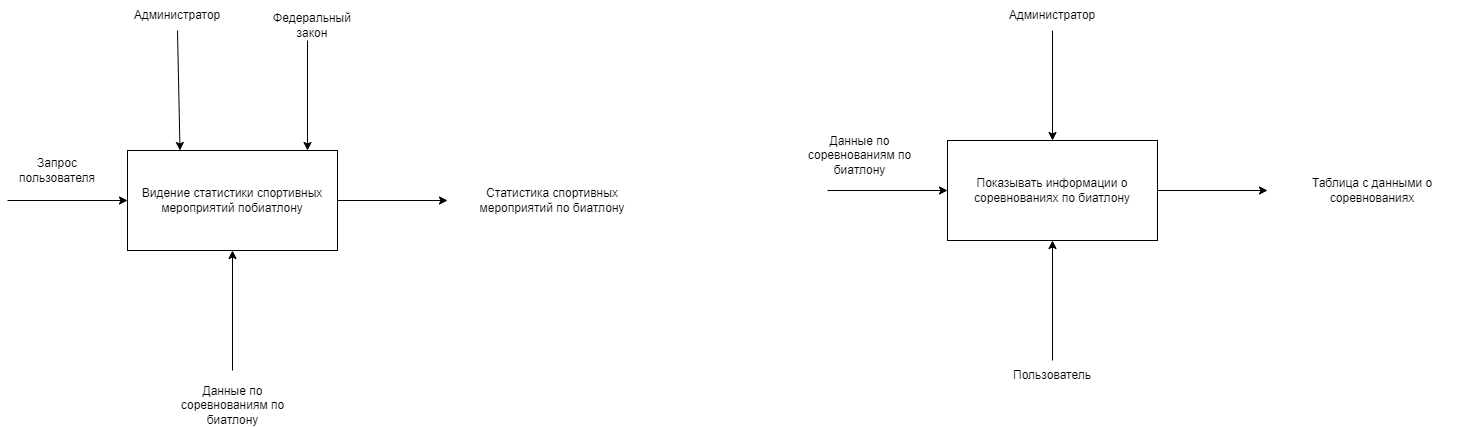

The diagram above was exported from draw.io. Its source (the exported page's mxGraphModel, read from the mxfile embedded in the PNG):
<mxGraphModel dx="424" dy="777" grid="1" gridSize="10" guides="1" tooltips="1" connect="1" arrows="1" fold="1" page="1" pageScale="1" pageWidth="827" pageHeight="1169" math="0" shadow="0">
  <root>
    <mxCell id="0" />
    <mxCell id="1" parent="0" />
    <mxCell id="9eH4dqC-x4qcDCXFTBr9-2" style="edgeStyle=orthogonalEdgeStyle;rounded=0;orthogonalLoop=1;jettySize=auto;html=1;" parent="1" source="9eH4dqC-x4qcDCXFTBr9-1" target="9eH4dqC-x4qcDCXFTBr9-3" edge="1">
      <mxGeometry relative="1" as="geometry">
        <mxPoint x="490" y="380" as="targetPoint" />
      </mxGeometry>
    </mxCell>
    <mxCell id="9eH4dqC-x4qcDCXFTBr9-1" value="Видение статистики спортивных мероприятий побиатлону" style="rounded=0;whiteSpace=wrap;html=1;" parent="1" vertex="1">
      <mxGeometry x="160" y="330" width="210" height="100" as="geometry" />
    </mxCell>
    <mxCell id="9eH4dqC-x4qcDCXFTBr9-3" value="Статистика спортивных мероприятий по биатлону" style="text;html=1;strokeColor=none;fillColor=none;align=center;verticalAlign=middle;whiteSpace=wrap;rounded=0;" parent="1" vertex="1">
      <mxGeometry x="480" y="365" width="210" height="30" as="geometry" />
    </mxCell>
    <mxCell id="9eH4dqC-x4qcDCXFTBr9-4" value="" style="endArrow=classic;html=1;rounded=0;entryX=0;entryY=0.5;entryDx=0;entryDy=0;" parent="1" target="9eH4dqC-x4qcDCXFTBr9-1" edge="1">
      <mxGeometry width="50" height="50" relative="1" as="geometry">
        <mxPoint x="40" y="380" as="sourcePoint" />
        <mxPoint x="90" y="330" as="targetPoint" />
      </mxGeometry>
    </mxCell>
    <mxCell id="9eH4dqC-x4qcDCXFTBr9-5" value="" style="endArrow=classic;html=1;rounded=0;entryX=0.5;entryY=1;entryDx=0;entryDy=0;" parent="1" target="9eH4dqC-x4qcDCXFTBr9-1" edge="1">
      <mxGeometry width="50" height="50" relative="1" as="geometry">
        <mxPoint x="265" y="550" as="sourcePoint" />
        <mxPoint x="280" y="500" as="targetPoint" />
      </mxGeometry>
    </mxCell>
    <mxCell id="9eH4dqC-x4qcDCXFTBr9-6" value="" style="endArrow=classic;html=1;rounded=0;entryX=0.25;entryY=0;entryDx=0;entryDy=0;exitX=0.5;exitY=1;exitDx=0;exitDy=0;" parent="1" source="9eH4dqC-x4qcDCXFTBr9-7" target="9eH4dqC-x4qcDCXFTBr9-1" edge="1">
      <mxGeometry width="50" height="50" relative="1" as="geometry">
        <mxPoint x="265" y="220" as="sourcePoint" />
        <mxPoint x="290" y="170" as="targetPoint" />
      </mxGeometry>
    </mxCell>
    <mxCell id="9eH4dqC-x4qcDCXFTBr9-7" value="Администратор" style="text;html=1;strokeColor=none;fillColor=none;align=center;verticalAlign=middle;whiteSpace=wrap;rounded=0;" parent="1" vertex="1">
      <mxGeometry x="180" y="180" width="60" height="30" as="geometry" />
    </mxCell>
    <mxCell id="9eH4dqC-x4qcDCXFTBr9-8" value="Запрос пользователя" style="text;html=1;strokeColor=none;fillColor=none;align=center;verticalAlign=middle;whiteSpace=wrap;rounded=0;" parent="1" vertex="1">
      <mxGeometry x="40" y="335" width="100" height="30" as="geometry" />
    </mxCell>
    <mxCell id="2g3aPzODIaJBJMABct_O-1" value="Данные по соревнованиям по биатлону" style="text;html=1;strokeColor=none;fillColor=none;align=center;verticalAlign=middle;whiteSpace=wrap;rounded=0;" parent="1" vertex="1">
      <mxGeometry x="202.5" y="565" width="125" height="40" as="geometry" />
    </mxCell>
    <mxCell id="d089gW-zsClyf53_lxV4-5" style="edgeStyle=orthogonalEdgeStyle;rounded=0;orthogonalLoop=1;jettySize=auto;html=1;" parent="1" source="d089gW-zsClyf53_lxV4-6" target="d089gW-zsClyf53_lxV4-7" edge="1">
      <mxGeometry relative="1" as="geometry">
        <mxPoint x="1310" y="370" as="targetPoint" />
      </mxGeometry>
    </mxCell>
    <mxCell id="d089gW-zsClyf53_lxV4-6" value="Показывать информации о соревнованиях по биатлону" style="rounded=0;whiteSpace=wrap;html=1;" parent="1" vertex="1">
      <mxGeometry x="980" y="320" width="210" height="100" as="geometry" />
    </mxCell>
    <mxCell id="d089gW-zsClyf53_lxV4-7" value="Таблица с данными о соревнованиях" style="text;html=1;strokeColor=none;fillColor=none;align=center;verticalAlign=middle;whiteSpace=wrap;rounded=0;" parent="1" vertex="1">
      <mxGeometry x="1300" y="355" width="210" height="30" as="geometry" />
    </mxCell>
    <mxCell id="d089gW-zsClyf53_lxV4-8" value="" style="endArrow=classic;html=1;rounded=0;entryX=0;entryY=0.5;entryDx=0;entryDy=0;" parent="1" target="d089gW-zsClyf53_lxV4-6" edge="1">
      <mxGeometry width="50" height="50" relative="1" as="geometry">
        <mxPoint x="860" y="370" as="sourcePoint" />
        <mxPoint x="910" y="320" as="targetPoint" />
      </mxGeometry>
    </mxCell>
    <mxCell id="d089gW-zsClyf53_lxV4-9" value="" style="endArrow=classic;html=1;rounded=0;entryX=0.5;entryY=1;entryDx=0;entryDy=0;" parent="1" target="d089gW-zsClyf53_lxV4-6" edge="1">
      <mxGeometry width="50" height="50" relative="1" as="geometry">
        <mxPoint x="1085" y="540" as="sourcePoint" />
        <mxPoint x="1100" y="490" as="targetPoint" />
      </mxGeometry>
    </mxCell>
    <mxCell id="d089gW-zsClyf53_lxV4-10" value="" style="endArrow=classic;html=1;rounded=0;entryX=0.5;entryY=0;entryDx=0;entryDy=0;" parent="1" target="d089gW-zsClyf53_lxV4-6" edge="1">
      <mxGeometry width="50" height="50" relative="1" as="geometry">
        <mxPoint x="1085" y="210" as="sourcePoint" />
        <mxPoint x="1110" y="160" as="targetPoint" />
      </mxGeometry>
    </mxCell>
    <mxCell id="d089gW-zsClyf53_lxV4-11" value="Администратор" style="text;html=1;strokeColor=none;fillColor=none;align=center;verticalAlign=middle;whiteSpace=wrap;rounded=0;" parent="1" vertex="1">
      <mxGeometry x="1055" y="180" width="60" height="30" as="geometry" />
    </mxCell>
    <mxCell id="d089gW-zsClyf53_lxV4-12" value="Пользователь" style="text;html=1;strokeColor=none;fillColor=none;align=center;verticalAlign=middle;whiteSpace=wrap;rounded=0;" parent="1" vertex="1">
      <mxGeometry x="1035" y="540" width="100" height="30" as="geometry" />
    </mxCell>
    <mxCell id="d089gW-zsClyf53_lxV4-13" value="Данные по соревнованиям по биатлону" style="text;html=1;strokeColor=none;fillColor=none;align=center;verticalAlign=middle;whiteSpace=wrap;rounded=0;" parent="1" vertex="1">
      <mxGeometry x="830" y="315" width="125" height="40" as="geometry" />
    </mxCell>
    <mxCell id="d089gW-zsClyf53_lxV4-14" value="" style="endArrow=classic;html=1;rounded=0;entryX=0.5;entryY=0;entryDx=0;entryDy=0;" parent="1" edge="1">
      <mxGeometry width="50" height="50" relative="1" as="geometry">
        <mxPoint x="340" y="220" as="sourcePoint" />
        <mxPoint x="340" y="330" as="targetPoint" />
      </mxGeometry>
    </mxCell>
    <mxCell id="d089gW-zsClyf53_lxV4-15" value="Федеральный закон" style="text;html=1;strokeColor=none;fillColor=none;align=center;verticalAlign=middle;whiteSpace=wrap;rounded=0;" parent="1" vertex="1">
      <mxGeometry x="290" y="190" width="110" height="30" as="geometry" />
    </mxCell>
  </root>
</mxGraphModel>